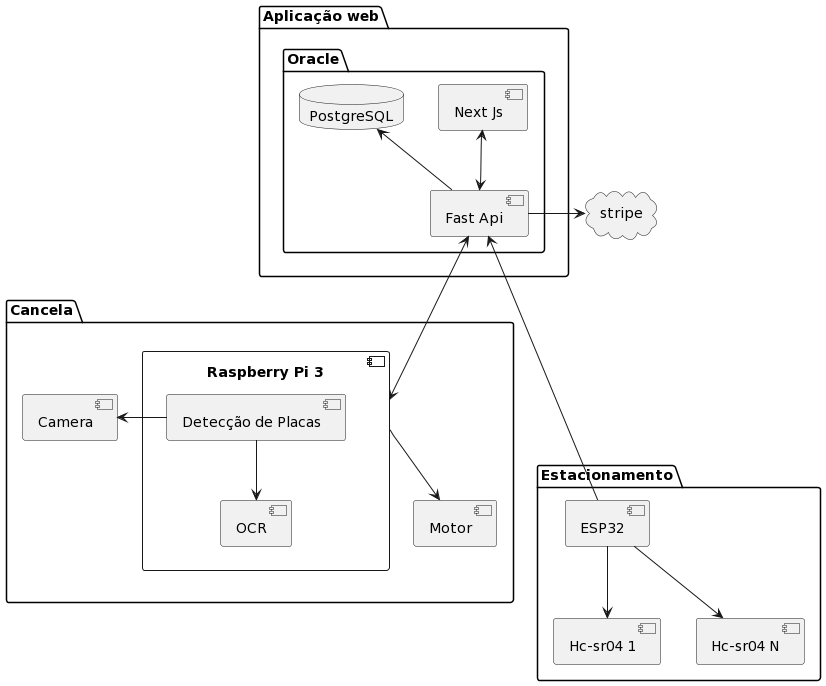

The diagram above was rendered by PlantUML. Its source (embedded in the PNG):
@startuml
cloud stripe


package "Aplicação web"{
 package "Oracle"{
  component "Next Js"
  database PostgreSQL
  component "Fast Api"
 }
}

package Cancela{
 component "Raspberry Pi 3"{
  component "Detecção de Placas" 
  component OCR
 }
 component Motor
 component Camera
}

package Estacionamento{
 component ESP32
 component "Hc-sr04 1"
 component "Hc-sr04 N"
}

"Fast Api" -> stripe 
"Next Js" <--> "Fast Api"
PostgreSQL <-- "Fast Api"
"Fast Api" <--> "Raspberry Pi 3"
"Fast Api" <--- ESP32

"Raspberry Pi 3" --> Motor
"Detecção de Placas" -> Camera
"Detecção de Placas" --> OCR

ESP32 -->  "Hc-sr04 1"
ESP32 --> "Hc-sr04 N"
@enduml